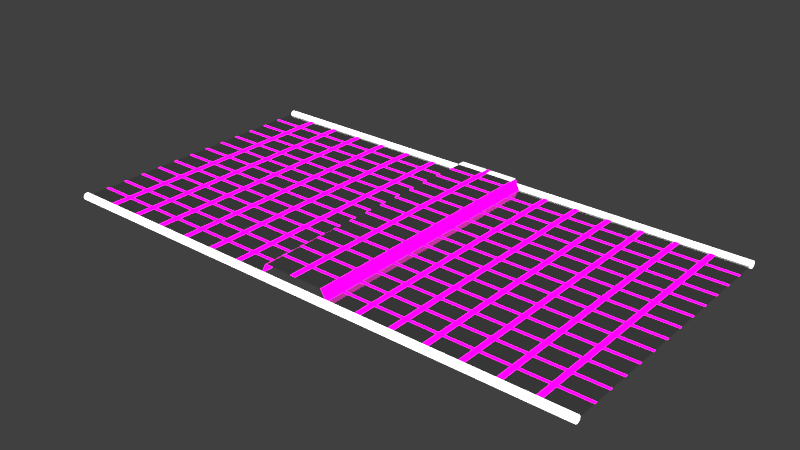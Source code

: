# Source: track03.005.blend  (saved by Blender 2.79.0; exported with 4.5.12 LTS)
import bpy
from mathutils import Matrix  # noqa: F401  (used for matrix-valued properties, if any)

bpy.ops.wm.read_factory_settings(use_empty=True)
scene = bpy.context.scene
scene.name = 'Scene'

# ---- collections
col_collection_1 = bpy.data.collections.new('Collection 1'); scene.collection.children.link(col_collection_1)

# ---- materials (node trees are filled in below, after node groups)
mat_neon_white = bpy.data.materials.new('neon_white')
mat_neon_white.alpha_threshold = 0.0
mat_neon_white.roughness = 0.5
mat_bottom_white_glass = bpy.data.materials.new('bottom_white_glass')
mat_bottom_white_glass.alpha_threshold = 0.0
mat_bottom_white_glass.roughness = 0.5
mat_bottom_white_glass.line_color = (0.0, 0.0, 0.0, 1.0)
mat_neon_pink = bpy.data.materials.new('neon_pink')
mat_neon_pink.alpha_threshold = 0.0
mat_neon_pink.roughness = 0.5

# ---- material node trees
mat_neon_white.use_nodes = True; mat_neon_white.node_tree.nodes.clear()
_N = mat_neon_white.node_tree.nodes; _L = mat_neon_white.node_tree.links
n0 = _N.new('ShaderNodeOutputMaterial'); n0.name = 'Material Output'; n0.location = (300, 300)
n1 = _N.new('ShaderNodeEmission'); n1.name = 'Emission'; n1.location = (10, 300)
n1.inputs[0].default_value = (0.8, 0.8, 0.8, 1.0)
n1.inputs[1].default_value = 5.0
_L.new(n1.outputs[0], n0.inputs[0])
n0.is_active_output = True
mat_bottom_white_glass.use_nodes = True; mat_bottom_white_glass.node_tree.nodes.clear()
_N = mat_bottom_white_glass.node_tree.nodes; _L = mat_bottom_white_glass.node_tree.links
n0 = _N.new('ShaderNodeOutputMaterial'); n0.name = 'Material Output'; n0.location = (300, 300)
n1 = _N.new('ShaderNodeBsdfGlass'); n1.name = 'Glass BSDF'; n1.location = (10, 300)
n1.distribution = 'BECKMANN'
n1.inputs[0].default_value = (0.7224, 0.7224, 0.7224, 1.0)
n1.inputs[2].default_value = 1.45
_L.new(n1.outputs[0], n0.inputs[0])
n0.is_active_output = True
mat_neon_pink.use_nodes = True; mat_neon_pink.node_tree.nodes.clear()
_N = mat_neon_pink.node_tree.nodes; _L = mat_neon_pink.node_tree.links
n0 = _N.new('ShaderNodeOutputMaterial'); n0.name = 'Material Output'; n0.location = (300, 300)
n1 = _N.new('ShaderNodeEmission'); n1.name = 'Emission'; n1.location = (10, 300)
n1.inputs[0].default_value = (0.8, 0.0, 0.5162, 1.0)
n1.inputs[1].default_value = 10.0
_L.new(n1.outputs[0], n0.inputs[0])
n0.is_active_output = True

# ---- world
world_world = bpy.data.worlds.new('World'); scene.world = world_world
world_world.color = (0.05088, 0.05088, 0.05088)
world_world.use_sun_shadow = False
world_world.sun_shadow_jitter_overblur = 0.0
world_world.cycles.sampling_method = 'MANUAL'

# ---- meshes
me_cylinder_003 = bpy.data.meshes.new('Cylinder.003')
me_cylinder_003.from_pydata([(-39.99, 21.0, -3.46e-06), (40.04, 21.0, 2.582e-06), (-39.99, 20.99, -0.09758), (40.04, 20.99, -0.09758), (-39.99, 20.96, -0.1914), (40.04, 20.96, -0.1914), (-39.99, 20.92, -0.2779), (40.04, 20.92, -0.2779), (-39.99, 20.85, -0.3537), (40.04, 20.85, -0.3537), (-39.99, 20.78, -0.4159), (40.04, 20.78, -0.4159), (-39.99, 20.69, -0.4621), (40.04, 20.69, -0.4621), (-39.99, 20.6, -0.4906), (40.04, 20.6, -0.4906), (-39.99, 20.5, -0.5002), (40.04, 20.5, -0.5002), (-39.99, 20.4, -0.4906), (40.04, 20.4, -0.4906), (-39.99, 20.31, -0.4621), (40.04, 20.31, -0.4621), (-39.99, 20.22, -0.4159), (40.04, 20.22, -0.4159), (-39.99, 20.15, -0.3537), (40.04, 20.15, -0.3537), (-39.99, 20.08, -0.2779), (40.04, 20.08, -0.2779), (-39.99, 20.04, -0.1914), (40.04, 20.04, -0.1914), (-39.99, 20.01, -0.09758), (40.04, 20.01, -0.09758), (-39.99, 20.0, -3.297e-06), (40.04, 20.0, 2.745e-06), (-39.99, 20.01, 0.09758), (40.04, 20.01, 0.09758), (-39.99, 20.04, 0.1914), (40.04, 20.04, 0.1914), (-39.99, 20.08, 0.2779), (40.04, 20.08, 0.2779), (-39.99, 20.15, 0.3537), (40.04, 20.15, 0.3537), (-39.99, 20.22, 0.4159), (40.04, 20.22, 0.4159), (-39.99, 20.31, 0.4621), (40.04, 20.31, 0.4621), (-39.99, 20.4, 0.4906), (40.04, 20.4, 0.4906), (-39.99, 20.5, 0.5002), (40.04, 20.5, 0.5002), (-39.99, 20.6, 0.4906), (40.04, 20.6, 0.4906), (-39.99, 20.69, 0.4621), (40.04, 20.69, 0.4621), (-39.99, 20.78, 0.4159), (40.04, 20.78, 0.4159), (-39.99, 20.85, 0.3537), (40.04, 20.85, 0.3537), (-39.99, 20.92, 0.2779), (40.04, 20.92, 0.2779), (-39.99, 20.96, 0.1914), (40.04, 20.96, 0.1914), (-39.99, 20.99, 0.09758), (40.04, 20.99, 0.09758), (-40.02, -20.0, -3.025e-06), (40.01, -20.0, 3.096e-06), (-40.02, -20.01, -0.09758), (40.01, -20.01, -0.09758), (-40.02, -20.04, -0.1914), (40.01, -20.04, -0.1914), (-40.02, -20.08, -0.2779), (40.01, -20.08, -0.2779), (-40.02, -20.15, -0.3537), (40.01, -20.15, -0.3537), (-40.02, -20.22, -0.4159), (40.01, -20.22, -0.4159), (-40.02, -20.31, -0.4621), (40.01, -20.31, -0.4621), (-40.02, -20.4, -0.4906), (40.01, -20.4, -0.4906), (-40.02, -20.5, -0.5002), (40.01, -20.5, -0.5002), (-40.02, -20.6, -0.4906), (40.01, -20.6, -0.4906), (-40.02, -20.69, -0.4621), (40.01, -20.69, -0.4621), (-40.02, -20.78, -0.4159), (40.01, -20.78, -0.4159), (-40.02, -20.85, -0.3537), (40.01, -20.85, -0.3537), (-40.02, -20.92, -0.2779), (40.01, -20.92, -0.2779), (-40.02, -20.96, -0.1914), (40.01, -20.96, -0.1914), (-40.02, -20.99, -0.09758), (40.01, -20.99, -0.09758), (-40.02, -21.0, -2.862e-06), (40.01, -21.0, 3.259e-06), (-40.02, -20.99, 0.09758), (40.01, -20.99, 0.09758), (-40.02, -20.96, 0.1914), (40.01, -20.96, 0.1914), (-40.02, -20.92, 0.2779), (40.01, -20.92, 0.2779), (-40.02, -20.85, 0.3537), (40.01, -20.85, 0.3537), (-40.02, -20.78, 0.4159), (40.01, -20.78, 0.4159), (-40.02, -20.69, 0.4621), (40.01, -20.69, 0.4621), (-40.02, -20.6, 0.4906), (40.01, -20.6, 0.4906), (-40.02, -20.5, 0.5002), (40.01, -20.5, 0.5002), (-40.02, -20.4, 0.4906), (40.01, -20.4, 0.4906), (-40.02, -20.31, 0.4621), (40.01, -20.31, 0.4621), (-40.02, -20.22, 0.4159), (40.01, -20.22, 0.4159), (-40.02, -20.15, 0.3537), (40.01, -20.15, 0.3537), (-40.02, -20.08, 0.2779), (40.01, -20.08, 0.2779), (-40.02, -20.04, 0.1914), (40.01, -20.04, 0.1914), (-40.02, -20.01, 0.09758), (40.01, -20.01, 0.09758), (-40.0, -20.0, -3.91e-09), (40.0, -20.0, 7.546e-08), (-40.0, 20.0, -3.91e-09), (40.0, 20.0, 7.546e-08), (-40.0, 16.72, -3.91e-09), (-40.0, 17.12, -3.91e-09), (-40.0, 13.65, -3.91e-09), (-40.0, 14.05, -3.91e-09), (-40.0, 10.57, -3.91e-09), (-40.0, 10.97, -3.91e-09), (-40.0, 7.492, -3.91e-09), (-40.0, 7.892, -3.91e-09), (-40.0, 4.415, -3.91e-09), (-40.0, 4.815, -3.91e-09), (-40.0, 1.338, -3.91e-09), (-40.0, 1.738, -3.91e-09), (-40.0, -1.738, -3.91e-09), (-40.0, -1.338, -3.91e-09), (-40.0, -4.815, -3.91e-09), (-40.0, -4.415, -3.91e-09), (-40.0, -7.892, -3.91e-09), (-40.0, -7.492, -3.91e-09), (-40.0, -10.97, -3.91e-09), (-40.0, -10.57, -3.91e-09), (-40.0, -14.05, -3.91e-09), (-40.0, -13.65, -3.91e-09), (-40.0, -17.12, -3.91e-09), (-40.0, -16.72, -3.91e-09), (40.0, -16.72, 7.546e-08), (40.0, -17.12, 7.546e-08), (40.0, -13.65, 7.546e-08), (40.0, -14.05, 7.546e-08), (40.0, -10.57, 7.546e-08), (40.0, -10.97, 7.546e-08), (40.0, -7.492, 7.546e-08), (40.0, -7.892, 7.546e-08), (40.0, -4.415, 7.546e-08), (40.0, -4.815, 7.546e-08), (40.0, -1.338, 7.546e-08), (40.0, -1.738, 7.546e-08), (40.0, 1.738, 7.546e-08), (40.0, 1.338, 7.546e-08), (40.0, 4.815, 7.546e-08), (40.0, 4.415, 7.546e-08), (40.0, 7.892, 7.546e-08), (40.0, 7.492, 7.546e-08), (40.0, 10.97, 7.546e-08), (40.0, 10.57, 7.546e-08), (40.0, 14.05, 7.546e-08), (40.0, 13.65, 7.546e-08), (40.0, 17.12, 7.546e-08), (40.0, 16.72, 7.546e-08), (-34.6, -20.0, 1.447e-09), (-35.4, -20.0, 6.53e-10), (-29.6, -20.0, 6.407e-09), (-30.4, -20.0, 5.614e-09), (-24.6, -20.0, 1.137e-08), (-25.4, -20.0, 1.057e-08), (-19.6, -20.0, 1.633e-08), (-20.4, -20.0, 1.553e-08), (-14.6, -20.0, 2.129e-08), (-15.4, -20.0, 2.049e-08), (-9.602, -20.0, 2.625e-08), (-10.4, -20.0, 2.546e-08), (-4.602, -20.0, 1.503), (-5.402, -20.0, 3.042e-08), (0.3983, -20.0, 1.503), (-0.4017, -20.0, 1.503), (5.398, -20.0, 4.113e-08), (4.598, -20.0, 1.503), (10.4, -20.0, 4.609e-08), (9.598, -20.0, 4.53e-08), (15.4, -20.0, 5.105e-08), (14.6, -20.0, 5.026e-08), (20.4, -20.0, 5.601e-08), (19.6, -20.0, 5.522e-08), (25.4, -20.0, 6.097e-08), (24.6, -20.0, 6.018e-08), (30.4, -20.0, 6.593e-08), (29.6, -20.0, 6.514e-08), (35.4, -20.0, 7.089e-08), (34.6, -20.0, 7.01e-08), (34.6, 20.0, 7.01e-08), (35.4, 20.0, 7.089e-08), (29.6, 20.0, 6.514e-08), (30.4, 20.0, 6.593e-08), (24.6, 20.0, 6.018e-08), (25.4, 20.0, 6.097e-08), (19.6, 20.0, 5.522e-08), (20.4, 20.0, 5.601e-08), (14.6, 20.0, 5.026e-08), (15.4, 20.0, 5.105e-08), (9.598, 20.0, 4.53e-08), (10.4, 20.0, 4.609e-08), (4.598, 20.0, 1.503), (5.398, 20.0, 4.113e-08), (-0.4017, 20.0, 1.503), (0.3983, 20.0, 1.503), (-5.402, 20.0, 3.042e-08), (-4.602, 20.0, 1.503), (-10.4, 20.0, 2.546e-08), (-9.602, 20.0, 2.625e-08), (-15.4, 20.0, 2.049e-08), (-14.6, 20.0, 2.129e-08), (-20.4, 20.0, 1.553e-08), (-19.6, 20.0, 1.633e-08), (-25.4, 20.0, 1.057e-08), (-24.6, 20.0, 1.137e-08), (-30.4, 20.0, 5.614e-09), (-29.6, 20.0, 6.407e-09), (-35.4, 20.0, 6.53e-10), (-34.6, 20.0, 1.447e-09), (35.4, -17.12, 7.089e-08), (35.4, -16.72, 7.089e-08), (34.6, -16.72, 7.01e-08), (34.6, -17.12, 7.01e-08), (30.4, -17.12, 6.593e-08), (30.4, -16.72, 6.593e-08), (29.6, -16.72, 6.514e-08), (29.6, -17.12, 6.514e-08), (25.4, -17.12, 6.097e-08), (25.4, -16.72, 6.097e-08), (24.6, -16.72, 6.018e-08), (24.6, -17.12, 6.018e-08), (20.4, -17.12, 5.601e-08), (20.4, -16.72, 5.601e-08), (19.6, -16.72, 5.522e-08), (19.6, -17.12, 5.522e-08), (15.4, -17.12, 5.105e-08), (15.4, -16.72, 5.105e-08), (14.6, -16.72, 5.026e-08), (14.6, -17.12, 5.026e-08), (10.4, -17.12, 4.609e-08), (10.4, -16.72, 4.609e-08), (9.598, -16.72, 4.53e-08), (9.598, -17.12, 4.53e-08), (5.398, -17.12, 4.113e-08), (5.398, -16.72, 4.113e-08), (4.598, -16.72, 1.503), (4.598, -17.12, 1.503), (0.3983, -17.12, 1.503), (0.3983, -16.72, 1.503), (-0.4017, -16.72, 1.503), (-0.4017, -17.12, 1.503), (-4.602, -17.12, 1.503), (-4.602, -16.72, 1.503), (-5.402, -16.72, 3.042e-08), (-5.402, -17.12, 3.042e-08), (-9.602, -17.12, 2.625e-08), (-9.602, -16.72, 2.625e-08), (-10.4, -16.72, 2.546e-08), (-10.4, -17.12, 2.546e-08), (-14.6, -17.12, 2.129e-08), (-14.6, -16.72, 2.129e-08), (-15.4, -16.72, 2.049e-08), (-15.4, -17.12, 2.049e-08), (-19.6, -17.12, 1.633e-08), (-19.6, -16.72, 1.633e-08), (-20.4, -16.72, 1.553e-08), (-20.4, -17.12, 1.553e-08), (-24.6, -17.12, 1.137e-08), (-24.6, -16.72, 1.137e-08), (-25.4, -16.72, 1.057e-08), (-25.4, -17.12, 1.057e-08), (-29.6, -17.12, 6.407e-09), (-29.6, -16.72, 6.407e-09), (-30.4, -16.72, 5.614e-09), (-30.4, -17.12, 5.614e-09), (-35.4, -17.12, 6.53e-10), (-34.6, -17.12, 1.447e-09), (-34.6, -16.72, 1.447e-09), (-35.4, -16.72, 6.53e-10), (35.4, -14.05, 7.089e-08), (35.4, -13.65, 7.089e-08), (34.6, -13.65, 7.01e-08), (34.6, -14.05, 7.01e-08), (30.4, -14.05, 6.593e-08), (30.4, -13.65, 6.593e-08), (29.6, -13.65, 6.514e-08), (29.6, -14.05, 6.514e-08), (25.4, -14.05, 6.097e-08), (25.4, -13.65, 6.097e-08), (24.6, -13.65, 6.018e-08), (24.6, -14.05, 6.018e-08), (20.4, -14.05, 5.601e-08), (20.4, -13.65, 5.601e-08), (19.6, -13.65, 5.522e-08), (19.6, -14.05, 5.522e-08), (15.4, -14.05, 5.105e-08), (15.4, -13.65, 5.105e-08), (14.6, -13.65, 5.026e-08), (14.6, -14.05, 5.026e-08), (10.4, -14.05, 4.609e-08), (10.4, -13.65, 4.609e-08), (9.598, -13.65, 4.53e-08), (9.598, -14.05, 4.53e-08), (5.398, -14.05, 4.113e-08), (5.398, -13.65, 4.113e-08), (4.598, -13.65, 1.503), (4.598, -14.05, 1.503), (0.3983, -14.05, 1.503), (0.3983, -13.65, 1.503), (-0.4017, -13.65, 1.503), (-0.4017, -14.05, 1.503), (-4.602, -14.05, 1.503), (-4.602, -13.65, 1.503), (-5.402, -13.65, 3.042e-08), (-5.402, -14.05, 3.042e-08), (-9.602, -14.05, 2.625e-08), (-9.602, -13.65, 2.625e-08), (-10.4, -13.65, 2.546e-08), (-10.4, -14.05, 2.546e-08), (-14.6, -14.05, 2.129e-08), (-14.6, -13.65, 2.129e-08), (-15.4, -13.65, 2.049e-08), (-15.4, -14.05, 2.049e-08), (-19.6, -14.05, 1.633e-08), (-19.6, -13.65, 1.633e-08), (-20.4, -13.65, 1.553e-08), (-20.4, -14.05, 1.553e-08), (-24.6, -14.05, 1.137e-08), (-24.6, -13.65, 1.137e-08), (-25.4, -13.65, 1.057e-08), (-25.4, -14.05, 1.057e-08), (-29.6, -14.05, 6.407e-09), (-29.6, -13.65, 6.407e-09), (-30.4, -13.65, 5.614e-09), (-30.4, -14.05, 5.614e-09), (-35.4, -14.05, 6.53e-10), (-34.6, -14.05, 1.447e-09), (-34.6, -13.65, 1.447e-09), (-35.4, -13.65, 6.53e-10), (35.4, -10.97, 7.089e-08), (35.4, -10.57, 7.089e-08), (34.6, -10.57, 7.01e-08), (34.6, -10.97, 7.01e-08), (30.4, -10.97, 6.593e-08), (30.4, -10.57, 6.593e-08), (29.6, -10.57, 6.514e-08), (29.6, -10.97, 6.514e-08), (25.4, -10.97, 6.097e-08), (25.4, -10.57, 6.097e-08), (24.6, -10.57, 6.018e-08), (24.6, -10.97, 6.018e-08), (20.4, -10.97, 5.601e-08), (20.4, -10.57, 5.601e-08), (19.6, -10.57, 5.522e-08), (19.6, -10.97, 5.522e-08), (15.4, -10.97, 5.105e-08), (15.4, -10.57, 5.105e-08), (14.6, -10.57, 5.026e-08), (14.6, -10.97, 5.026e-08), (10.4, -10.97, 4.609e-08), (10.4, -10.57, 4.609e-08), (9.598, -10.57, 4.53e-08), (9.598, -10.97, 4.53e-08), (5.398, -10.97, 4.113e-08), (5.398, -10.57, 4.113e-08), (4.598, -10.57, 1.503), (4.598, -10.97, 1.503), (0.3983, -10.97, 1.503), (0.3983, -10.57, 1.503), (-0.4017, -10.57, 1.503), (-0.4017, -10.97, 1.503), (-4.602, -10.97, 1.503), (-4.602, -10.57, 1.503), (-5.402, -10.57, 3.042e-08), (-5.402, -10.97, 3.042e-08), (-9.602, -10.97, 2.625e-08), (-9.602, -10.57, 2.625e-08), (-10.4, -10.57, 2.546e-08), (-10.4, -10.97, 2.546e-08), (-14.6, -10.97, 2.129e-08), (-14.6, -10.57, 2.129e-08), (-15.4, -10.57, 2.049e-08), (-15.4, -10.97, 2.049e-08), (-19.6, -10.97, 1.633e-08), (-19.6, -10.57, 1.633e-08), (-20.4, -10.57, 1.553e-08), (-20.4, -10.97, 1.553e-08), (-24.6, -10.97, 1.137e-08), (-24.6, -10.57, 1.137e-08), (-25.4, -10.57, 1.057e-08), (-25.4, -10.97, 1.057e-08), (-29.6, -10.97, 6.407e-09), (-29.6, -10.57, 6.407e-09), (-30.4, -10.57, 5.614e-09), (-30.4, -10.97, 5.614e-09), (-35.4, -10.97, 6.53e-10), (-34.6, -10.97, 1.447e-09), (-34.6, -10.57, 1.447e-09), (-35.4, -10.57, 6.53e-10), (35.4, -7.892, 7.089e-08), (35.4, -7.492, 7.089e-08), (34.6, -7.492, 7.01e-08), (34.6, -7.892, 7.01e-08), (30.4, -7.892, 6.593e-08), (30.4, -7.492, 6.593e-08), (29.6, -7.492, 6.514e-08), (29.6, -7.892, 6.514e-08), (25.4, -7.892, 6.097e-08), (25.4, -7.492, 6.097e-08), (24.6, -7.492, 6.018e-08), (24.6, -7.892, 6.018e-08), (20.4, -7.892, 5.601e-08), (20.4, -7.492, 5.601e-08), (19.6, -7.492, 5.522e-08), (19.6, -7.892, 5.522e-08), (15.4, -7.892, 5.105e-08), (15.4, -7.492, 5.105e-08), (14.6, -7.492, 5.026e-08), (14.6, -7.892, 5.026e-08), (10.4, -7.892, 4.609e-08), (10.4, -7.492, 4.609e-08), (9.598, -7.492, 4.53e-08), (9.598, -7.892, 4.53e-08), (5.398, -7.892, 4.113e-08), (5.398, -7.492, 4.113e-08), (4.598, -7.492, 1.503), (4.598, -7.892, 1.503), (0.3983, -7.892, 1.503), (0.3983, -7.492, 1.503), (-0.4017, -7.492, 1.503), (-0.4017, -7.892, 1.503), (-4.602, -7.892, 1.503), (-4.602, -7.492, 1.503), (-5.402, -7.492, 3.042e-08), (-5.402, -7.892, 3.042e-08), (-9.602, -7.892, 2.625e-08), (-9.602, -7.492, 2.625e-08), (-10.4, -7.492, 2.546e-08), (-10.4, -7.892, 2.546e-08), (-14.6, -7.892, 2.129e-08), (-14.6, -7.492, 2.129e-08), (-15.4, -7.492, 2.049e-08), (-15.4, -7.892, 2.049e-08), (-19.6, -7.892, 1.633e-08), (-19.6, -7.492, 1.633e-08), (-20.4, -7.492, 1.553e-08), (-20.4, -7.892, 1.553e-08), (-24.6, -7.892, 1.137e-08), (-24.6, -7.492, 1.137e-08), (-25.4, -7.492, 1.057e-08), (-25.4, -7.892, 1.057e-08), (-29.6, -7.892, 6.407e-09), (-29.6, -7.492, 6.407e-09), (-30.4, -7.492, 5.614e-09), (-30.4, -7.892, 5.614e-09), (-35.4, -7.892, 6.53e-10), (-34.6, -7.892, 1.447e-09), (-34.6, -7.492, 1.447e-09), (-35.4, -7.492, 6.53e-10), (35.4, -4.815, 7.089e-08), (35.4, -4.415, 7.089e-08), (34.6, -4.415, 7.01e-08), (34.6, -4.815, 7.01e-08), (30.4, -4.815, 6.593e-08), (30.4, -4.415, 6.593e-08), (29.6, -4.415, 6.514e-08), (29.6, -4.815, 6.514e-08), (25.4, -4.815, 6.097e-08), (25.4, -4.415, 6.097e-08), (24.6, -4.415, 6.018e-08), (24.6, -4.815, 6.018e-08), (20.4, -4.815, 5.601e-08), (20.4, -4.415, 5.601e-08), (19.6, -4.415, 5.522e-08), (19.6, -4.815, 5.522e-08), (15.4, -4.815, 5.105e-08), (15.4, -4.415, 5.105e-08), (14.6, -4.415, 5.026e-08), (14.6, -4.815, 5.026e-08), (10.4, -4.815, 4.609e-08), (10.4, -4.415, 4.609e-08), (9.598, -4.415, 4.53e-08), (9.598, -4.815, 4.53e-08), (5.398, -4.815, 4.113e-08), (5.398, -4.415, 4.113e-08), (4.598, -4.415, 1.503), (4.598, -4.815, 1.503), (0.3983, -4.815, 1.503), (0.3983, -4.415, 1.503), (-0.4017, -4.415, 1.503), (-0.4017, -4.815, 1.503), (-4.602, -4.815, 1.503), (-4.602, -4.415, 1.503), (-5.402, -4.415, 3.042e-08), (-5.402, -4.815, 3.042e-08), (-9.602, -4.815, 2.625e-08), (-9.602, -4.415, 2.625e-08), (-10.4, -4.415, 2.546e-08), (-10.4, -4.815, 2.546e-08), (-14.6, -4.815, 2.129e-08), (-14.6, -4.415, 2.129e-08), (-15.4, -4.415, 2.049e-08), (-15.4, -4.815, 2.049e-08), (-19.6, -4.815, 1.633e-08), (-19.6, -4.415, 1.633e-08), (-20.4, -4.415, 1.553e-08), (-20.4, -4.815, 1.553e-08), (-24.6, -4.815, 1.137e-08), (-24.6, -4.415, 1.137e-08), (-25.4, -4.415, 1.057e-08), (-25.4, -4.815, 1.057e-08), (-29.6, -4.815, 6.407e-09), (-29.6, -4.415, 6.407e-09), (-30.4, -4.415, 5.614e-09), (-30.4, -4.815, 5.614e-09), (-35.4, -4.815, 6.53e-10), (-34.6, -4.815, 1.447e-09), (-34.6, -4.415, 1.447e-09), (-35.4, -4.415, 6.53e-10), (35.4, -1.738, 7.089e-08), (35.4, -1.338, 7.089e-08), (34.6, -1.338, 7.01e-08), (34.6, -1.738, 7.01e-08), (30.4, -1.738, 6.593e-08), (30.4, -1.338, 6.593e-08), (29.6, -1.338, 6.514e-08), (29.6, -1.738, 6.514e-08), (25.4, -1.738, 6.097e-08), (25.4, -1.338, 6.097e-08), (24.6, -1.338, 6.018e-08), (24.6, -1.738, 6.018e-08), (20.4, -1.738, 5.601e-08), (20.4, -1.338, 5.601e-08), (19.6, -1.338, 5.522e-08), (19.6, -1.738, 5.522e-08), (15.4, -1.738, 5.105e-08), (15.4, -1.338, 5.105e-08), (14.6, -1.338, 5.026e-08), (14.6, -1.738, 5.026e-08), (10.4, -1.738, 4.609e-08), (10.4, -1.338, 4.609e-08), (9.598, -1.338, 4.53e-08), (9.598, -1.738, 4.53e-08), (5.398, -1.738, 4.113e-08), (5.398, -1.338, 4.113e-08), (4.598, -1.338, 1.503), (4.598, -1.738, 1.503), (0.3983, -1.738, 1.503), (0.3983, -1.338, 1.503), (-0.4017, -1.338, 1.503), (-0.4017, -1.738, 1.503), (-4.602, -1.738, 1.503), (-4.602, -1.338, 1.503), (-5.402, -1.338, 3.042e-08), (-5.402, -1.738, 3.042e-08), (-9.602, -1.738, 2.625e-08), (-9.602, -1.338, 2.625e-08), (-10.4, -1.338, 2.546e-08), (-10.4, -1.738, 2.546e-08), (-14.6, -1.738, 2.129e-08), (-14.6, -1.338, 2.129e-08), (-15.4, -1.338, 2.049e-08), (-15.4, -1.738, 2.049e-08), (-19.6, -1.738, 1.633e-08), (-19.6, -1.338, 1.633e-08), (-20.4, -1.338, 1.553e-08), (-20.4, -1.738, 1.553e-08), (-24.6, -1.738, 1.137e-08), (-24.6, -1.338, 1.137e-08), (-25.4, -1.338, 1.057e-08), (-25.4, -1.738, 1.057e-08), (-29.6, -1.738, 6.407e-09), (-29.6, -1.338, 6.407e-09), (-30.4, -1.338, 5.614e-09), (-30.4, -1.738, 5.614e-09), (-35.4, -1.738, 6.53e-10), (-34.6, -1.738, 1.447e-09), (-34.6, -1.338, 1.447e-09), (-35.4, -1.338, 6.53e-10), (35.4, 1.338, 7.089e-08), (35.4, 1.738, 7.089e-08), (34.6, 1.738, 7.01e-08), (34.6, 1.338, 7.01e-08), (30.4, 1.338, 6.593e-08), (30.4, 1.738, 6.593e-08), (29.6, 1.738, 6.514e-08), (29.6, 1.338, 6.514e-08), (25.4, 1.338, 6.097e-08), (25.4, 1.738, 6.097e-08), (24.6, 1.738, 6.018e-08), (24.6, 1.338, 6.018e-08), (20.4, 1.338, 5.601e-08), (20.4, 1.738, 5.601e-08), (19.6, 1.738, 5.522e-08), (19.6, 1.338, 5.522e-08), (15.4, 1.338, 5.105e-08), (15.4, 1.738, 5.105e-08), (14.6, 1.738, 5.026e-08), (14.6, 1.338, 5.026e-08), (10.4, 1.338, 4.609e-08), (10.4, 1.738, 4.609e-08), (9.598, 1.738, 4.53e-08), (9.598, 1.338, 4.53e-08), (5.398, 1.338, 4.113e-08), (5.398, 1.738, 4.113e-08), (4.598, 1.738, 1.503), (4.598, 1.338, 1.503), (0.3983, 1.338, 1.503), (0.3983, 1.738, 1.503), (-0.4017, 1.738, 1.503), (-0.4017, 1.338, 1.503), (-4.602, 1.338, 1.503), (-4.602, 1.738, 1.503), (-5.402, 1.738, 3.042e-08), (-5.402, 1.338, 3.042e-08), (-9.602, 1.338, 2.625e-08), (-9.602, 1.738, 2.625e-08), (-10.4, 1.738, 2.546e-08), (-10.4, 1.338, 2.546e-08), (-14.6, 1.338, 2.129e-08), (-14.6, 1.738, 2.129e-08), (-15.4, 1.738, 2.049e-08), (-15.4, 1.338, 2.049e-08), (-19.6, 1.338, 1.633e-08), (-19.6, 1.738, 1.633e-08), (-20.4, 1.738, 1.553e-08), (-20.4, 1.338, 1.553e-08), (-24.6, 1.338, 1.137e-08), (-24.6, 1.738, 1.137e-08), (-25.4, 1.738, 1.057e-08), (-25.4, 1.338, 1.057e-08), (-29.6, 1.338, 6.407e-09), (-29.6, 1.738, 6.407e-09), (-30.4, 1.738, 5.614e-09), (-30.4, 1.338, 5.614e-09), (-35.4, 1.338, 6.53e-10), (-34.6, 1.338, 1.447e-09), (-34.6, 1.738, 1.447e-09), (-35.4, 1.738, 6.53e-10), (35.4, 4.415, 7.089e-08), (35.4, 4.815, 7.089e-08), (34.6, 4.815, 7.01e-08), (34.6, 4.415, 7.01e-08), (30.4, 4.415, 6.593e-08), (30.4, 4.815, 6.593e-08), (29.6, 4.815, 6.514e-08), (29.6, 4.415, 6.514e-08), (25.4, 4.415, 6.097e-08), (25.4, 4.815, 6.097e-08), (24.6, 4.815, 6.018e-08), (24.6, 4.415, 6.018e-08), (20.4, 4.415, 5.601e-08), (20.4, 4.815, 5.601e-08), (19.6, 4.815, 5.522e-08), (19.6, 4.415, 5.522e-08), (15.4, 4.415, 5.105e-08), (15.4, 4.815, 5.105e-08), (14.6, 4.815, 5.026e-08), (14.6, 4.415, 5.026e-08), (10.4, 4.415, 4.609e-08), (10.4, 4.815, 4.609e-08), (9.598, 4.815, 4.53e-08), (9.598, 4.415, 4.53e-08), (5.398, 4.415, 4.113e-08), (5.398, 4.815, 4.113e-08), (4.598, 4.815, 1.503), (4.598, 4.415, 1.503), (0.3983, 4.415, 1.503), (0.3983, 4.815, 1.503), (-0.4017, 4.815, 1.503), (-0.4017, 4.415, 1.503), (-4.602, 4.415, 1.503), (-4.602, 4.815, 1.503), (-5.402, 4.815, 3.042e-08), (-5.402, 4.415, 3.042e-08), (-9.602, 4.415, 2.625e-08), (-9.602, 4.815, 2.625e-08), (-10.4, 4.815, 2.546e-08), (-10.4, 4.415, 2.546e-08), (-14.6, 4.415, 2.129e-08), (-14.6, 4.815, 2.129e-08), (-15.4, 4.815, 2.049e-08), (-15.4, 4.415, 2.049e-08), (-19.6, 4.415, 1.633e-08), (-19.6, 4.815, 1.633e-08), (-20.4, 4.815, 1.553e-08), (-20.4, 4.415, 1.553e-08), (-24.6, 4.415, 1.137e-08), (-24.6, 4.815, 1.137e-08), (-25.4, 4.815, 1.057e-08), (-25.4, 4.415, 1.057e-08), (-29.6, 4.415, 6.407e-09), (-29.6, 4.815, 6.407e-09), (-30.4, 4.815, 5.614e-09), (-30.4, 4.415, 5.614e-09), (-35.4, 4.415, 6.53e-10), (-34.6, 4.415, 1.447e-09), (-34.6, 4.815, 1.447e-09), (-35.4, 4.815, 6.53e-10), (35.4, 7.492, 7.089e-08), (35.4, 7.892, 7.089e-08), (34.6, 7.892, 7.01e-08), (34.6, 7.492, 7.01e-08), (30.4, 7.492, 6.593e-08), (30.4, 7.892, 6.593e-08), (29.6, 7.892, 6.514e-08), (29.6, 7.492, 6.514e-08), (25.4, 7.492, 6.097e-08), (25.4, 7.892, 6.097e-08), (24.6, 7.892, 6.018e-08), (24.6, 7.492, 6.018e-08), (20.4, 7.492, 5.601e-08), (20.4, 7.892, 5.601e-08), (19.6, 7.892, 5.522e-08), (19.6, 7.492, 5.522e-08), (15.4, 7.492, 5.105e-08), (15.4, 7.892, 5.105e-08), (14.6, 7.892, 5.026e-08), (14.6, 7.492, 5.026e-08), (10.4, 7.492, 4.609e-08), (10.4, 7.892, 4.609e-08), (9.598, 7.892, 4.53e-08), (9.598, 7.492, 4.53e-08), (5.398, 7.492, 4.113e-08), (5.398, 7.892, 4.113e-08), (4.598, 7.892, 1.503), (4.598, 7.492, 1.503), (0.3983, 7.492, 1.503), (0.3983, 7.892, 1.503), (-0.4017, 7.892, 1.503), (-0.4017, 7.492, 1.503), (-4.602, 7.492, 1.503), (-4.602, 7.892, 1.503), (-5.402, 7.892, 3.042e-08), (-5.402, 7.492, 3.042e-08), (-9.602, 7.492, 2.625e-08), (-9.602, 7.892, 2.625e-08), (-10.4, 7.892, 2.546e-08), (-10.4, 7.492, 2.546e-08), (-14.6, 7.492, 2.129e-08), (-14.6, 7.892, 2.129e-08), (-15.4, 7.892, 2.049e-08), (-15.4, 7.492, 2.049e-08), (-19.6, 7.492, 1.633e-08), (-19.6, 7.892, 1.633e-08), (-20.4, 7.892, 1.553e-08), (-20.4, 7.492, 1.553e-08), (-24.6, 7.492, 1.137e-08), (-24.6, 7.892, 1.137e-08), (-25.4, 7.892, 1.057e-08), (-25.4, 7.492, 1.057e-08), (-29.6, 7.492, 6.407e-09), (-29.6, 7.892, 6.407e-09), (-30.4, 7.892, 5.614e-09), (-30.4, 7.492, 5.614e-09), (-35.4, 7.492, 6.53e-10), (-34.6, 7.492, 1.447e-09), (-34.6, 7.892, 1.447e-09), (-35.4, 7.892, 6.53e-10), (35.4, 10.57, 7.089e-08), (35.4, 10.97, 7.089e-08), (34.6, 10.97, 7.01e-08), (34.6, 10.57, 7.01e-08), (30.4, 10.57, 6.593e-08), (30.4, 10.97, 6.593e-08), (29.6, 10.97, 6.514e-08), (29.6, 10.57, 6.514e-08), (25.4, 10.57, 6.097e-08), (25.4, 10.97, 6.097e-08), (24.6, 10.97, 6.018e-08), (24.6, 10.57, 6.018e-08), (20.4, 10.57, 5.601e-08), (20.4, 10.97, 5.601e-08), (19.6, 10.97, 5.522e-08), (19.6, 10.57, 5.522e-08), (15.4, 10.57, 5.105e-08), (15.4, 10.97, 5.105e-08), (14.6, 10.97, 5.026e-08), (14.6, 10.57, 5.026e-08), (10.4, 10.57, 4.609e-08), (10.4, 10.97, 4.609e-08), (9.598, 10.97, 4.53e-08), (9.598, 10.57, 4.53e-08), (5.398, 10.57, 4.113e-08), (5.398, 10.97, 4.113e-08), (4.598, 10.97, 1.503), (4.598, 10.57, 1.503), (0.3983, 10.57, 1.503), (0.3983, 10.97, 1.503), (-0.4017, 10.97, 1.503), (-0.4017, 10.57, 1.503), (-4.602, 10.57, 1.503), (-4.602, 10.97, 1.503), (-5.402, 10.97, 3.042e-08), (-5.402, 10.57, 3.042e-08), (-9.602, 10.57, 2.625e-08), (-9.602, 10.97, 2.625e-08), (-10.4, 10.97, 2.546e-08), (-10.4, 10.57, 2.546e-08), (-14.6, 10.57, 2.129e-08), (-14.6, 10.97, 2.129e-08), (-15.4, 10.97, 2.049e-08), (-15.4, 10.57, 2.049e-08), (-19.6, 10.57, 1.633e-08), (-19.6, 10.97, 1.633e-08), (-20.4, 10.97, 1.553e-08), (-20.4, 10.57, 1.553e-08), (-24.6, 10.57, 1.137e-08), (-24.6, 10.97, 1.137e-08), (-25.4, 10.97, 1.057e-08), (-25.4, 10.57, 1.057e-08), (-29.6, 10.57, 6.407e-09), (-29.6, 10.97, 6.407e-09), (-30.4, 10.97, 5.614e-09), (-30.4, 10.57, 5.614e-09), (-35.4, 10.57, 6.53e-10), (-34.6, 10.57, 1.447e-09), (-34.6, 10.97, 1.447e-09), (-35.4, 10.97, 6.53e-10), (35.4, 13.65, 7.089e-08), (35.4, 14.05, 7.089e-08), (34.6, 14.05, 7.01e-08), (34.6, 13.65, 7.01e-08), (30.4, 13.65, 6.593e-08), (30.4, 14.05, 6.593e-08), (29.6, 14.05, 6.514e-08), (29.6, 13.65, 6.514e-08), (25.4, 13.65, 6.097e-08), (25.4, 14.05, 6.097e-08), (24.6, 14.05, 6.018e-08), (24.6, 13.65, 6.018e-08), (20.4, 13.65, 5.601e-08), (20.4, 14.05, 5.601e-08), (19.6, 14.05, 5.522e-08), (19.6, 13.65, 5.522e-08), (15.4, 13.65, 5.105e-08), (15.4, 14.05, 5.105e-08), (14.6, 14.05, 5.026e-08), (14.6, 13.65, 5.026e-08), (10.4, 13.65, 4.609e-08), (10.4, 14.05, 4.609e-08), (9.598, 14.05, 4.53e-08), (9.598, 13.65, 4.53e-08), (5.398, 13.65, 4.113e-08), (5.398, 14.05, 4.113e-08), (4.598, 14.05, 1.503), (4.598, 13.65, 1.503), (0.3983, 13.65, 1.503), (0.3983, 14.05, 1.503), (-0.4017, 14.05, 1.503), (-0.4017, 13.65, 1.503), (-4.602, 13.65, 1.503), (-4.602, 14.05, 1.503), (-5.402, 14.05, 3.042e-08), (-5.402, 13.65, 3.042e-08), (-9.602, 13.65, 2.625e-08), (-9.602, 14.05, 2.625e-08), (-10.4, 14.05, 2.546e-08), (-10.4, 13.65, 2.546e-08), (-14.6, 13.65, 2.129e-08), (-14.6, 14.05, 2.129e-08), (-15.4, 14.05, 2.049e-08), (-15.4, 13.65, 2.049e-08), (-19.6, 13.65, 1.633e-08), (-19.6, 14.05, 1.633e-08), (-20.4, 14.05, 1.553e-08), (-20.4, 13.65, 1.553e-08), (-24.6, 13.65, 1.137e-08), (-24.6, 14.05, 1.137e-08), (-25.4, 14.05, 1.057e-08), (-25.4, 13.65, 1.057e-08), (-29.6, 13.65, 6.407e-09), (-29.6, 14.05, 6.407e-09), (-30.4, 14.05, 5.614e-09), (-30.4, 13.65, 5.614e-09), (-35.4, 13.65, 6.53e-10), (-34.6, 13.65, 1.447e-09), (-34.6, 14.05, 1.447e-09), (-35.4, 14.05, 6.53e-10), (35.4, 17.12, 7.089e-08), (34.6, 17.12, 7.01e-08), (34.6, 16.72, 7.01e-08), (35.4, 16.72, 7.089e-08), (30.4, 17.12, 6.593e-08), (29.6, 17.12, 6.514e-08), (29.6, 16.72, 6.514e-08), (30.4, 16.72, 6.593e-08), (25.4, 17.12, 6.097e-08), (24.6, 17.12, 6.018e-08), (24.6, 16.72, 6.018e-08), (25.4, 16.72, 6.097e-08), (20.4, 17.12, 5.601e-08), (19.6, 17.12, 5.522e-08), (19.6, 16.72, 5.522e-08), (20.4, 16.72, 5.601e-08), (15.4, 17.12, 5.105e-08), (14.6, 17.12, 5.026e-08), (14.6, 16.72, 5.026e-08), (15.4, 16.72, 5.105e-08), (10.4, 17.12, 4.609e-08), (9.598, 17.12, 4.53e-08), (9.598, 16.72, 4.53e-08), (10.4, 16.72, 4.609e-08), (5.398, 17.12, 4.113e-08), (4.598, 17.12, 1.503), (4.598, 16.72, 1.503), (5.398, 16.72, 4.113e-08), (0.3983, 17.12, 1.503), (-0.4017, 17.12, 1.503), (-0.4017, 16.72, 1.503), (0.3983, 16.72, 1.503), (-4.602, 17.12, 1.503), (-5.402, 17.12, 3.042e-08), (-5.402, 16.72, 3.042e-08), (-4.602, 16.72, 1.503), (-9.602, 17.12, 2.625e-08), (-10.4, 17.12, 2.546e-08), (-10.4, 16.72, 2.546e-08), (-9.602, 16.72, 2.625e-08), (-14.6, 17.12, 2.129e-08), (-15.4, 17.12, 2.049e-08), (-15.4, 16.72, 2.049e-08), (-14.6, 16.72, 2.129e-08), (-19.6, 17.12, 1.633e-08), (-20.4, 17.12, 1.553e-08), (-20.4, 16.72, 1.553e-08), (-19.6, 16.72, 1.633e-08), (-24.6, 17.12, 1.137e-08), (-25.4, 17.12, 1.057e-08), (-25.4, 16.72, 1.057e-08), (-24.6, 16.72, 1.137e-08), (-29.6, 17.12, 6.407e-09), (-30.4, 17.12, 5.614e-09), (-30.4, 16.72, 5.614e-09), (-29.6, 16.72, 6.407e-09), (-35.4, 17.12, 6.53e-10), (-35.4, 16.72, 6.53e-10), (-34.6, 16.72, 1.447e-09), (-34.6, 17.12, 1.447e-09)], [], [(0, 1, 3, 2), (2, 3, 5, 4), (4, 5, 7, 6), (6, 7, 9, 8), (8, 9, 11, 10), (10, 11, 13, 12), (12, 13, 15, 14), (14, 15, 17, 16), (16, 17, 19, 18), (18, 19, 21, 20), (20, 21, 23, 22), (22, 23, 25, 24), (24, 25, 27, 26), (26, 27, 29, 28), (28, 29, 31, 30), (30, 31, 33, 32), (32, 33, 35, 34), (34, 35, 37, 36), (36, 37, 39, 38), (38, 39, 41, 40), (40, 41, 43, 42), (42, 43, 45, 44), (44, 45, 47, 46), (46, 47, 49, 48), (48, 49, 51, 50), (50, 51, 53, 52), (52, 53, 55, 54), (54, 55, 57, 56), (56, 57, 59, 58), (58, 59, 61, 60), (3, 1, 63, 61, 59, 57, 55, 53, 51, 49, 47, 45, 43, 41, 39, 37, 35, 33, 31, 29, 27, 25, 23, 21, 19, 17, 15, 13, 11, 9, 7, 5), (60, 61, 63, 62), (62, 63, 1, 0), (0, 2, 4, 6, 8, 10, 12, 14, 16, 18, 20, 22, 24, 26, 28, 30, 32, 34, 36, 38, 40, 42, 44, 46, 48, 50, 52, 54, 56, 58, 60, 62), (64, 65, 67, 66), (66, 67, 69, 68), (68, 69, 71, 70), (70, 71, 73, 72), (72, 73, 75, 74), (74, 75, 77, 76), (76, 77, 79, 78), (78, 79, 81, 80), (80, 81, 83, 82), (82, 83, 85, 84), (84, 85, 87, 86), (86, 87, 89, 88), (88, 89, 91, 90), (90, 91, 93, 92), (92, 93, 95, 94), (94, 95, 97, 96), (96, 97, 99, 98), (98, 99, 101, 100), (100, 101, 103, 102), (102, 103, 105, 104), (104, 105, 107, 106), (106, 107, 109, 108), (108, 109, 111, 110), (110, 111, 113, 112), (112, 113, 115, 114), (114, 115, 117, 116), (116, 117, 119, 118), (118, 119, 121, 120), (120, 121, 123, 122), (122, 123, 125, 124), (67, 65, 127, 125, 123, 121, 119, 117, 115, 113, 111, 109, 107, 105, 103, 101, 99, 97, 95, 93, 91, 89, 87, 85, 83, 81, 79, 77, 75, 73, 71, 69), (124, 125, 127, 126), (126, 127, 65, 64), (64, 66, 68, 70, 72, 74, 76, 78, 80, 82, 84, 86, 88, 90, 92, 94, 96, 98, 100, 102, 104, 106, 108, 110, 112, 114, 116, 118, 120, 122, 124, 126), (180, 183, 295, 297), (241, 156, 159, 300), (301, 158, 161, 360), (361, 160, 163, 420), (421, 162, 165, 480), (481, 164, 167, 540), (541, 166, 169, 600), (601, 168, 171, 660), (661, 170, 173, 720), (721, 172, 175, 780), (781, 174, 177, 840), (841, 176, 179, 903), (900, 178, 131, 211), (137, 839, 896, 134), (898, 894, 954, 958), (893, 890, 950, 955), (889, 886, 946, 951), (885, 882, 942, 947), (881, 878, 938, 943), (877, 874, 934, 939), (873, 870, 930, 935), (869, 866, 926, 931), (865, 862, 922, 927), (861, 858, 918, 923), (857, 854, 914, 919), (853, 850, 910, 915), (849, 846, 906, 911), (139, 779, 836, 136), (845, 842, 902, 907), (838, 834, 895, 897), (833, 830, 891, 892), (829, 826, 887, 888), (825, 822, 883, 884), (821, 818, 879, 880), (817, 814, 875, 876), (813, 810, 871, 872), (809, 806, 867, 868), (805, 802, 863, 864), (801, 798, 859, 860), (797, 794, 855, 856), (793, 790, 851, 852), (789, 786, 847, 848), (141, 719, 776, 138), (785, 782, 843, 844), (778, 774, 835, 837), (773, 770, 831, 832), (769, 766, 827, 828), (765, 762, 823, 824), (761, 758, 819, 820), (757, 754, 815, 816), (753, 750, 811, 812), (749, 746, 807, 808), (745, 742, 803, 804), (741, 738, 799, 800), (737, 734, 795, 796), (733, 730, 791, 792), (729, 726, 787, 788), (143, 659, 716, 140), (725, 722, 783, 784), (718, 714, 775, 777), (713, 710, 771, 772), (709, 706, 767, 768), (705, 702, 763, 764), (701, 698, 759, 760), (697, 694, 755, 756), (693, 690, 751, 752), (689, 686, 747, 748), (685, 682, 743, 744), (681, 678, 739, 740), (677, 674, 735, 736), (673, 670, 731, 732), (669, 666, 727, 728), (145, 599, 656, 142), (665, 662, 723, 724), (658, 654, 715, 717), (653, 650, 711, 712), (649, 646, 707, 708), (645, 642, 703, 704), (641, 638, 699, 700), (637, 634, 695, 696), (633, 630, 691, 692), (629, 626, 687, 688), (625, 622, 683, 684), (621, 618, 679, 680), (617, 614, 675, 676), (613, 610, 671, 672), (609, 606, 667, 668), (147, 539, 596, 144), (605, 602, 663, 664), (598, 594, 655, 657), (593, 590, 651, 652), (589, 586, 647, 648), (585, 582, 643, 644), (581, 578, 639, 640), (577, 574, 635, 636), (573, 570, 631, 632), (569, 566, 627, 628), (565, 562, 623, 624), (561, 558, 619, 620), (557, 554, 615, 616), (553, 550, 611, 612), (549, 546, 607, 608), (149, 479, 536, 146), (545, 542, 603, 604), (538, 534, 595, 597), (533, 530, 591, 592), (529, 526, 587, 588), (525, 522, 583, 584), (521, 518, 579, 580), (517, 514, 575, 576), (513, 510, 571, 572), (509, 506, 567, 568), (505, 502, 563, 564), (501, 498, 559, 560), (497, 494, 555, 556), (493, 490, 551, 552), (489, 486, 547, 548), (151, 419, 476, 148), (485, 482, 543, 544), (478, 474, 535, 537), (473, 470, 531, 532), (469, 466, 527, 528), (465, 462, 523, 524), (461, 458, 519, 520), (457, 454, 515, 516), (453, 450, 511, 512), (449, 446, 507, 508), (445, 442, 503, 504), (441, 438, 499, 500), (437, 434, 495, 496), (433, 430, 491, 492), (429, 426, 487, 488), (153, 359, 416, 150), (425, 422, 483, 484), (418, 414, 475, 477), (413, 410, 471, 472), (409, 406, 467, 468), (405, 402, 463, 464), (401, 398, 459, 460), (397, 394, 455, 456), (393, 390, 451, 452), (389, 386, 447, 448), (385, 382, 443, 444), (381, 378, 439, 440), (377, 374, 435, 436), (373, 370, 431, 432), (369, 366, 427, 428), (155, 299, 356, 152), (365, 362, 423, 424), (358, 354, 415, 417), (353, 350, 411, 412), (349, 346, 407, 408), (345, 342, 403, 404), (341, 338, 399, 400), (337, 334, 395, 396), (333, 330, 391, 392), (329, 326, 387, 388), (325, 322, 383, 384), (321, 318, 379, 380), (317, 314, 375, 376), (313, 310, 371, 372), (309, 306, 367, 368), (128, 181, 296, 154), (305, 302, 363, 364), (298, 294, 355, 357), (293, 290, 351, 352), (289, 286, 347, 348), (285, 282, 343, 344), (281, 278, 339, 340), (277, 274, 335, 336), (273, 270, 331, 332), (269, 266, 327, 328), (265, 262, 323, 324), (261, 258, 319, 320), (257, 254, 315, 316), (253, 250, 311, 312), (249, 246, 307, 308), (208, 129, 157, 240), (182, 185, 291, 292), (184, 187, 287, 288), (186, 189, 283, 284), (188, 191, 279, 280), (190, 193, 275, 276), (192, 195, 271, 272), (194, 197, 267, 268), (196, 199, 263, 264), (198, 201, 259, 260), (200, 203, 255, 256), (202, 205, 251, 252), (204, 207, 247, 248), (206, 209, 243, 244), (904, 901, 210, 213), (135, 899, 957, 132), (245, 242, 303, 304), (959, 953, 236, 239), (952, 949, 234, 237), (948, 945, 232, 235), (944, 941, 230, 233), (940, 937, 228, 231), (936, 933, 226, 229), (932, 929, 224, 227), (928, 925, 222, 225), (924, 921, 220, 223), (920, 917, 218, 221), (916, 913, 216, 219), (912, 909, 214, 217), (908, 905, 212, 215), (240, 241, 242, 243), (244, 245, 246, 247), (248, 249, 250, 251), (252, 253, 254, 255), (256, 257, 258, 259), (260, 261, 262, 263), (264, 265, 266, 267), (268, 269, 270, 271), (272, 273, 274, 275), (276, 277, 278, 279), (280, 281, 282, 283), (284, 285, 286, 287), (288, 289, 290, 291), (292, 293, 294, 295), (296, 297, 298, 299), (300, 301, 302, 303), (304, 305, 306, 307), (308, 309, 310, 311), (312, 313, 314, 315), (316, 317, 318, 319), (320, 321, 322, 323), (324, 325, 326, 327), (328, 329, 330, 331), (332, 333, 334, 335), (336, 337, 338, 339), (340, 341, 342, 343), (344, 345, 346, 347), (348, 349, 350, 351), (352, 353, 354, 355), (356, 357, 358, 359), (360, 361, 362, 363), (364, 365, 366, 367), (368, 369, 370, 371), (372, 373, 374, 375), (376, 377, 378, 379), (380, 381, 382, 383), (384, 385, 386, 387), (388, 389, 390, 391), (392, 393, 394, 395), (396, 397, 398, 399), (400, 401, 402, 403), (404, 405, 406, 407), (408, 409, 410, 411), (412, 413, 414, 415), (416, 417, 418, 419), (420, 421, 422, 423), (424, 425, 426, 427), (428, 429, 430, 431), (432, 433, 434, 435), (436, 437, 438, 439), (440, 441, 442, 443), (444, 445, 446, 447), (448, 449, 450, 451), (452, 453, 454, 455), (456, 457, 458, 459), (460, 461, 462, 463), (464, 465, 466, 467), (468, 469, 470, 471), (472, 473, 474, 475), (476, 477, 478, 479), (480, 481, 482, 483), (484, 485, 486, 487), (488, 489, 490, 491), (492, 493, 494, 495), (496, 497, 498, 499), (500, 501, 502, 503), (504, 505, 506, 507), (508, 509, 510, 511), (512, 513, 514, 515), (516, 517, 518, 519), (520, 521, 522, 523), (524, 525, 526, 527), (528, 529, 530, 531), (532, 533, 534, 535), (536, 537, 538, 539), (540, 541, 542, 543), (544, 545, 546, 547), (548, 549, 550, 551), (552, 553, 554, 555), (556, 557, 558, 559), (560, 561, 562, 563), (564, 565, 566, 567), (568, 569, 570, 571), (572, 573, 574, 575), (576, 577, 578, 579), (580, 581, 582, 583), (584, 585, 586, 587), (588, 589, 590, 591), (592, 593, 594, 595), (596, 597, 598, 599), (600, 601, 602, 603), (604, 605, 606, 607), (608, 609, 610, 611), (612, 613, 614, 615), (616, 617, 618, 619), (620, 621, 622, 623), (624, 625, 626, 627), (628, 629, 630, 631), (632, 633, 634, 635), (636, 637, 638, 639), (640, 641, 642, 643), (644, 645, 646, 647), (648, 649, 650, 651), (652, 653, 654, 655), (656, 657, 658, 659), (660, 661, 662, 663), (664, 665, 666, 667), (668, 669, 670, 671), (672, 673, 674, 675), (676, 677, 678, 679), (680, 681, 682, 683), (684, 685, 686, 687), (688, 689, 690, 691), (692, 693, 694, 695), (696, 697, 698, 699), (700, 701, 702, 703), (704, 705, 706, 707), (708, 709, 710, 711), (712, 713, 714, 715), (716, 717, 718, 719), (720, 721, 722, 723), (724, 725, 726, 727), (728, 729, 730, 731), (732, 733, 734, 735), (736, 737, 738, 739), (740, 741, 742, 743), (744, 745, 746, 747), (748, 749, 750, 751), (752, 753, 754, 755), (756, 757, 758, 759), (760, 761, 762, 763), (764, 765, 766, 767), (768, 769, 770, 771), (772, 773, 774, 775), (776, 777, 778, 779), (780, 781, 782, 783), (784, 785, 786, 787), (788, 789, 790, 791), (792, 793, 794, 795), (796, 797, 798, 799), (800, 801, 802, 803), (804, 805, 806, 807), (808, 809, 810, 811), (812, 813, 814, 815), (816, 817, 818, 819), (820, 821, 822, 823), (824, 825, 826, 827), (828, 829, 830, 831), (832, 833, 834, 835), (836, 837, 838, 839), (840, 841, 842, 843), (844, 845, 846, 847), (848, 849, 850, 851), (852, 853, 854, 855), (856, 857, 858, 859), (860, 861, 862, 863), (864, 865, 866, 867), (868, 869, 870, 871), (872, 873, 874, 875), (876, 877, 878, 879), (880, 881, 882, 883), (884, 885, 886, 887), (888, 889, 890, 891), (892, 893, 894, 895), (896, 897, 898, 899), (900, 901, 902, 903), (904, 905, 906, 907), (908, 909, 910, 911), (912, 913, 914, 915), (916, 917, 918, 919), (920, 921, 922, 923), (924, 925, 926, 927), (928, 929, 930, 931), (932, 933, 934, 935), (936, 937, 938, 939), (940, 941, 942, 943), (944, 945, 946, 947), (948, 949, 950, 951), (952, 953, 954, 955), (956, 957, 958, 959), (299, 155, 154, 296), (359, 153, 152, 356), (419, 151, 150, 416), (479, 149, 148, 476), (539, 147, 146, 536), (599, 145, 144, 596), (659, 143, 142, 656), (719, 141, 140, 716), (779, 139, 138, 776), (839, 137, 136, 836), (899, 135, 134, 896), (956, 133, 132, 957), (156, 241, 240, 157), (242, 245, 244, 243), (246, 249, 248, 247), (250, 253, 252, 251), (254, 257, 256, 255), (258, 261, 260, 259), (262, 265, 264, 263), (266, 269, 268, 267), (270, 273, 272, 271), (274, 277, 276, 275), (278, 281, 280, 279), (282, 285, 284, 283), (286, 289, 288, 287), (290, 293, 292, 291), (294, 298, 297, 295), (158, 301, 300, 159), (302, 305, 304, 303), (306, 309, 308, 307), (310, 313, 312, 311), (314, 317, 316, 315), (318, 321, 320, 319), (322, 325, 324, 323), (326, 329, 328, 327), (330, 333, 332, 331), (334, 337, 336, 335), (338, 341, 340, 339), (342, 345, 344, 343), (346, 349, 348, 347), (350, 353, 352, 351), (354, 358, 357, 355), (160, 361, 360, 161), (362, 365, 364, 363), (366, 369, 368, 367), (370, 373, 372, 371), (374, 377, 376, 375), (378, 381, 380, 379), (382, 385, 384, 383), (386, 389, 388, 387), (390, 393, 392, 391), (394, 397, 396, 395), (398, 401, 400, 399), (402, 405, 404, 403), (406, 409, 408, 407), (410, 413, 412, 411), (414, 418, 417, 415), (162, 421, 420, 163), (422, 425, 424, 423), (426, 429, 428, 427), (430, 433, 432, 431), (434, 437, 436, 435), (438, 441, 440, 439), (442, 445, 444, 443), (446, 449, 448, 447), (450, 453, 452, 451), (454, 457, 456, 455), (458, 461, 460, 459), (462, 465, 464, 463), (466, 469, 468, 467), (470, 473, 472, 471), (474, 478, 477, 475), (164, 481, 480, 165), (482, 485, 484, 483), (486, 489, 488, 487), (490, 493, 492, 491), (494, 497, 496, 495), (498, 501, 500, 499), (502, 505, 504, 503), (506, 509, 508, 507), (510, 513, 512, 511), (514, 517, 516, 515), (518, 521, 520, 519), (522, 525, 524, 523), (526, 529, 528, 527), (530, 533, 532, 531), (534, 538, 537, 535), (166, 541, 540, 167), (542, 545, 544, 543), (546, 549, 548, 547), (550, 553, 552, 551), (554, 557, 556, 555), (558, 561, 560, 559), (562, 565, 564, 563), (566, 569, 568, 567), (570, 573, 572, 571), (574, 577, 576, 575), (578, 581, 580, 579), (582, 585, 584, 583), (586, 589, 588, 587), (590, 593, 592, 591), (594, 598, 597, 595), (168, 601, 600, 169), (602, 605, 604, 603), (606, 609, 608, 607), (610, 613, 612, 611), (614, 617, 616, 615), (618, 621, 620, 619), (622, 625, 624, 623), (626, 629, 628, 627), (630, 633, 632, 631), (634, 637, 636, 635), (638, 641, 640, 639), (642, 645, 644, 643), (646, 649, 648, 647), (650, 653, 652, 651), (654, 658, 657, 655), (170, 661, 660, 171), (662, 665, 664, 663), (666, 669, 668, 667), (670, 673, 672, 671), (674, 677, 676, 675), (678, 681, 680, 679), (682, 685, 684, 683), (686, 689, 688, 687), (690, 693, 692, 691), (694, 697, 696, 695), (698, 701, 700, 699), (702, 705, 704, 703), (706, 709, 708, 707), (710, 713, 712, 711), (714, 718, 717, 715), (172, 721, 720, 173), (722, 725, 724, 723), (726, 729, 728, 727), (730, 733, 732, 731), (734, 737, 736, 735), (738, 741, 740, 739), (742, 745, 744, 743), (746, 749, 748, 747), (750, 753, 752, 751), (754, 757, 756, 755), (758, 761, 760, 759), (762, 765, 764, 763), (766, 769, 768, 767), (770, 773, 772, 771), (774, 778, 777, 775), (174, 781, 780, 175), (782, 785, 784, 783), (786, 789, 788, 787), (790, 793, 792, 791), (794, 797, 796, 795), (798, 801, 800, 799), (802, 805, 804, 803), (806, 809, 808, 807), (810, 813, 812, 811), (814, 817, 816, 815), (818, 821, 820, 819), (822, 825, 824, 823), (826, 829, 828, 827), (830, 833, 832, 831), (834, 838, 837, 835), (176, 841, 840, 177), (842, 845, 844, 843), (846, 849, 848, 847), (850, 853, 852, 851), (854, 857, 856, 855), (858, 861, 860, 859), (862, 865, 864, 863), (866, 869, 868, 867), (870, 873, 872, 871), (874, 877, 876, 875), (878, 881, 880, 879), (882, 885, 884, 883), (886, 889, 888, 887), (890, 893, 892, 891), (894, 898, 897, 895), (178, 900, 903, 179), (901, 904, 907, 902), (905, 908, 911, 906), (909, 912, 915, 910), (913, 916, 919, 914), (917, 920, 923, 918), (921, 924, 927, 922), (925, 928, 931, 926), (929, 932, 935, 930), (933, 936, 939, 934), (937, 940, 943, 938), (941, 944, 947, 942), (945, 948, 951, 946), (949, 952, 955, 950), (953, 959, 958, 954), (898, 958, 957, 899), (893, 955, 954, 894), (889, 951, 950, 890), (885, 947, 946, 886), (881, 943, 942, 882), (877, 939, 938, 878), (873, 935, 934, 874), (869, 931, 930, 870), (865, 927, 926, 866), (861, 923, 922, 862), (857, 919, 918, 858), (853, 915, 914, 854), (849, 911, 910, 850), (845, 907, 906, 846), (841, 903, 902, 842), (838, 897, 896, 839), (833, 892, 895, 834), (829, 888, 891, 830), (825, 884, 887, 826), (821, 880, 883, 822), (817, 876, 879, 818), (813, 872, 875, 814), (809, 868, 871, 810), (805, 864, 867, 806), (801, 860, 863, 802), (797, 856, 859, 798), (793, 852, 855, 794), (789, 848, 851, 790), (785, 844, 847, 786), (781, 840, 843, 782), (778, 837, 836, 779), (773, 832, 835, 774), (769, 828, 831, 770), (765, 824, 827, 766), (761, 820, 823, 762), (757, 816, 819, 758), (753, 812, 815, 754), (749, 808, 811, 750), (745, 804, 807, 746), (741, 800, 803, 742), (737, 796, 799, 738), (733, 792, 795, 734), (729, 788, 791, 730), (725, 784, 787, 726), (721, 780, 783, 722), (718, 777, 776, 719), (713, 772, 775, 714), (709, 768, 771, 710), (705, 764, 767, 706), (701, 760, 763, 702), (697, 756, 759, 698), (693, 752, 755, 694), (689, 748, 751, 690), (685, 744, 747, 686), (681, 740, 743, 682), (677, 736, 739, 678), (673, 732, 735, 674), (669, 728, 731, 670), (665, 724, 727, 666), (661, 720, 723, 662), (658, 717, 716, 659), (653, 712, 715, 654), (649, 708, 711, 650), (645, 704, 707, 646), (641, 700, 703, 642), (637, 696, 699, 638), (633, 692, 695, 634), (629, 688, 691, 630), (625, 684, 687, 626), (621, 680, 683, 622), (617, 676, 679, 618), (613, 672, 675, 614), (609, 668, 671, 610), (605, 664, 667, 606), (601, 660, 663, 602), (598, 657, 656, 599), (593, 652, 655, 594), (589, 648, 651, 590), (585, 644, 647, 586), (581, 640, 643, 582), (577, 636, 639, 578), (573, 632, 635, 574), (569, 628, 631, 570), (565, 624, 627, 566), (561, 620, 623, 562), (557, 616, 619, 558), (553, 612, 615, 554), (549, 608, 611, 550), (545, 604, 607, 546), (541, 600, 603, 542), (538, 597, 596, 539), (533, 592, 595, 534), (529, 588, 591, 530), (525, 584, 587, 526), (521, 580, 583, 522), (517, 576, 579, 518), (513, 572, 575, 514), (509, 568, 571, 510), (505, 564, 567, 506), (501, 560, 563, 502), (497, 556, 559, 498), (493, 552, 555, 494), (489, 548, 551, 490), (485, 544, 547, 486), (481, 540, 543, 482), (478, 537, 536, 479), (473, 532, 535, 474), (469, 528, 531, 470), (465, 524, 527, 466), (461, 520, 523, 462), (457, 516, 519, 458), (453, 512, 515, 454), (449, 508, 511, 450), (445, 504, 507, 446), (441, 500, 503, 442), (437, 496, 499, 438), (433, 492, 495, 434), (429, 488, 491, 430), (425, 484, 487, 426), (421, 480, 483, 422), (418, 477, 476, 419), (413, 472, 475, 414), (409, 468, 471, 410), (405, 464, 467, 406), (401, 460, 463, 402), (397, 456, 459, 398), (393, 452, 455, 394), (389, 448, 451, 390), (385, 444, 447, 386), (381, 440, 443, 382), (377, 436, 439, 378), (373, 432, 435, 374), (369, 428, 431, 370), (365, 424, 427, 366), (361, 420, 423, 362), (358, 417, 416, 359), (353, 412, 415, 354), (349, 408, 411, 350), (345, 404, 407, 346), (341, 400, 403, 342), (337, 396, 399, 338), (333, 392, 395, 334), (329, 388, 391, 330), (325, 384, 387, 326), (321, 380, 383, 322), (317, 376, 379, 318), (313, 372, 375, 314), (309, 368, 371, 310), (305, 364, 367, 306), (301, 360, 363, 302), (298, 357, 356, 299), (293, 352, 355, 294), (289, 348, 351, 290), (285, 344, 347, 286), (281, 340, 343, 282), (277, 336, 339, 278), (273, 332, 335, 274), (269, 328, 331, 270), (265, 324, 327, 266), (261, 320, 323, 262), (257, 316, 319, 258), (253, 312, 315, 254), (249, 308, 311, 250), (245, 304, 307, 246), (241, 300, 303, 242), (180, 297, 296, 181), (182, 292, 295, 183), (184, 288, 291, 185), (186, 284, 287, 187), (188, 280, 283, 189), (190, 276, 279, 191), (192, 272, 275, 193), (194, 268, 271, 195), (196, 264, 267, 197), (198, 260, 263, 199), (200, 256, 259, 201), (202, 252, 255, 203), (204, 248, 251, 205), (206, 244, 247, 207), (208, 240, 243, 209), (959, 239, 238, 956), (952, 237, 236, 953), (948, 235, 234, 949), (944, 233, 232, 945), (940, 231, 230, 941), (936, 229, 228, 937), (932, 227, 226, 933), (928, 225, 224, 929), (924, 223, 222, 925), (920, 221, 220, 921), (916, 219, 218, 917), (912, 217, 216, 913), (908, 215, 214, 909), (904, 213, 212, 905), (900, 211, 210, 901), (133, 956, 238, 130)])
me_cylinder_003.polygons.foreach_set('material_index', [0, 0, 0, 0, 0, 0, 0, 0, 0, 0, 0, 0, 0, 0, 0, 0, 0, 0, 0, 0, 0, 0, 0, 0, 0, 0, 0, 0, 0, 0, 0, 0, 0, 0, 0, 0, 0, 0, 0, 0, 0, 0, 0, 0, 0, 0, 0, 0, 0, 0, 0, 0, 0, 0, 0, 0, 0, 0, 0, 0, 0, 0, 0, 0, 0, 0, 0, 0, 1, 1, 1, 1, 1, 1, 1, 1, 1, 1, 1, 1, 1, 1, 1, 1, 1, 1, 1, 1, 1, 1, 1, 1, 1, 1, 1, 1, 1, 1, 1, 1, 1, 1, 1, 1, 1, 1, 1, 1, 1, 1, 1, 1, 1, 1, 1, 1, 1, 1, 1, 1, 1, 1, 1, 1, 1, 1, 1, 1, 1, 1, 1, 1, 1, 1, 1, 1, 1, 1, 1, 1, 1, 1, 1, 1, 1, 1, 1, 1, 1, 1, 1, 1, 1, 1, 1, 1, 1, 1, 1, 1, 1, 1, 1, 1, 1, 1, 1, 1, 1, 1, 1, 1, 1, 1, 1, 1, 1, 1, 1, 1, 1, 1, 1, 1, 1, 1, 1, 1, 1, 1, 1, 1, 1, 1, 1, 1, 1, 1, 1, 1, 1, 1, 1, 1, 1, 1, 1, 1, 1, 1, 1, 1, 1, 1, 1, 1, 1, 1, 1, 1, 1, 1, 1, 1, 1, 1, 1, 1, 1, 1, 1, 1, 1, 1, 1, 1, 1, 1, 1, 1, 1, 1, 1, 1, 1, 1, 1, 1, 1, 1, 1, 1, 1, 1, 1, 1, 1, 1, 1, 1, 1, 1, 1, 1, 1, 1, 1, 1, 1, 1, 1, 1, 1, 1, 1, 2, 2, 2, 2, 2, 2, 2, 2, 2, 2, 2, 2, 2, 2, 2, 2, 2, 2, 2, 2, 2, 2, 2, 2, 2, 2, 2, 2, 2, 2, 2, 2, 2, 2, 2, 2, 2, 2, 2, 2, 2, 2, 2, 2, 2, 2, 2, 2, 2, 2, 2, 2, 2, 2, 2, 2, 2, 2, 2, 2, 2, 2, 2, 2, 2, 2, 2, 2, 2, 2, 2, 2, 2, 2, 2, 2, 2, 2, 2, 2, 2, 2, 2, 2, 2, 2, 2, 2, 2, 2, 2, 2, 2, 2, 2, 2, 2, 2, 2, 2, 2, 2, 2, 2, 2, 2, 2, 2, 2, 2, 2, 2, 2, 2, 2, 2, 2, 2, 2, 2, 2, 2, 2, 2, 2, 2, 2, 2, 2, 2, 2, 2, 2, 2, 2, 2, 2, 2, 2, 2, 2, 2, 2, 2, 2, 2, 2, 2, 2, 2, 2, 2, 2, 2, 2, 2, 2, 2, 2, 2, 2, 2, 2, 2, 2, 2, 2, 2, 2, 2, 2, 2, 2, 2, 2, 2, 2, 2, 2, 2, 2, 2, 2, 2, 2, 2, 2, 2, 2, 2, 2, 2, 2, 2, 2, 2, 2, 2, 2, 2, 2, 2, 2, 2, 2, 2, 2, 2, 2, 2, 2, 2, 2, 2, 2, 2, 2, 2, 2, 2, 2, 2, 2, 2, 2, 2, 2, 2, 2, 2, 2, 2, 2, 2, 2, 2, 2, 2, 2, 2, 2, 2, 2, 2, 2, 2, 2, 2, 2, 2, 2, 2, 2, 2, 2, 2, 2, 2, 2, 2, 2, 2, 2, 2, 2, 2, 2, 2, 2, 2, 2, 2, 2, 2, 2, 2, 2, 2, 2, 2, 2, 2, 2, 2, 2, 2, 2, 2, 2, 2, 2, 2, 2, 2, 2, 2, 2, 2, 2, 2, 2, 2, 2, 2, 2, 2, 2, 2, 2, 2, 2, 2, 2, 2, 2, 2, 2, 2, 2, 2, 2, 2, 2, 2, 2, 2, 2, 2, 2, 2, 2, 2, 2, 2, 2, 2, 2, 2, 2, 2, 2, 2, 2, 2, 2, 2, 2, 2, 2, 2, 2, 2, 2, 2, 2, 2, 2, 2, 2, 2, 2, 2, 2, 2, 2, 2, 2, 2, 2, 2, 2, 2, 2, 2, 2, 2, 2, 2, 2, 2, 2, 2, 2, 2, 2, 2, 2, 2, 2, 2, 2, 2, 2, 2, 2, 2, 2, 2, 2, 2, 2, 2, 2, 2, 2, 2, 2, 2, 2, 2, 2, 2, 2, 2, 2, 2, 2, 2, 2, 2, 2, 2, 2, 2, 2, 2, 2, 2, 2, 2, 2, 2, 2, 2, 2, 2, 2, 2, 2, 2, 2, 2, 2, 2, 2, 2, 2, 2, 2, 2, 2, 2, 2, 2, 2, 2, 2, 2, 2, 2, 2, 2, 2, 2, 2, 2, 2, 2, 2, 2, 2, 2, 2, 2, 2, 2, 2, 2, 2, 2, 2, 2, 2, 2, 2, 2, 2, 2, 2, 2, 2, 2, 2, 2, 2, 2, 2, 2, 2, 2, 2, 2, 2, 2, 2, 2, 2, 2, 2, 2, 2, 2, 2, 2, 2, 2, 2, 2, 2, 2, 2, 2, 2, 2, 2, 2, 2, 2, 2, 2, 2, 2, 2, 2, 2, 2, 2, 2, 2, 2, 2, 2, 2, 2, 2, 2, 2, 2, 2, 2, 2, 2, 2, 2, 2, 2, 2, 2, 2, 2, 2, 2, 2, 2, 2, 2, 2, 1])
me_cylinder_003.materials.append(mat_neon_white)
me_cylinder_003.materials.append(mat_bottom_white_glass)
me_cylinder_003.materials.append(mat_neon_pink)
me_cylinder_003.use_remesh_preserve_volume = False
me_cylinder_003.use_remesh_preserve_attributes = False
me_cylinder_003.use_mirror_vertex_groups = False
me_cylinder_003.update()

# ---- objects
ob_track03_005 = bpy.data.objects.new('track03.005', me_cylinder_003)

# ---- transforms, parenting, visibility, modifiers, constraints
ob_track03_005.location = (0.0, 0.0, 0.0)
ob_track03_005.lineart.crease_threshold = 0.0

# ---- collection membership
col_collection_1.objects.link(ob_track03_005)

# ---- scene / render settings (as saved in the file)
scene.frame_start = 1; scene.frame_end = 250; scene.frame_set(1)
scene.render.engine = 'CYCLES'
scene.render.resolution_percentage = 50
scene.render.dither_intensity = 0.0
scene.cycles.use_denoising = False
scene.cycles.samples = 128
scene.cycles.sampling_pattern = 'TABULATED_SOBOL'
scene.cycles.use_adaptive_sampling = False
scene.cycles.use_light_tree = False
scene.cycles.blur_glossy = 0.0
scene.cycles.sample_clamp_indirect = 0.0
scene.view_settings.view_transform = 'Standard'
bpy.context.view_layer.update()

# ---- added for rendering (the .blend has no active camera): camera
cam_auto = bpy.data.cameras.new('AutoCamera')
cam_auto.lens = 50.0
cam_auto.sensor_width = 36.0
cam_auto.clip_end = 1468.28
ob_auto_camera = bpy.data.objects.new('AutoCamera', cam_auto)
scene.collection.objects.link(ob_auto_camera)
ob_auto_camera.location = (83.6742, -100.396, 67.4322)
ob_auto_camera.rotation_euler = (1.09748, -7.21219e-08, 0.694738)
scene.camera = ob_auto_camera
bpy.context.view_layer.update()
